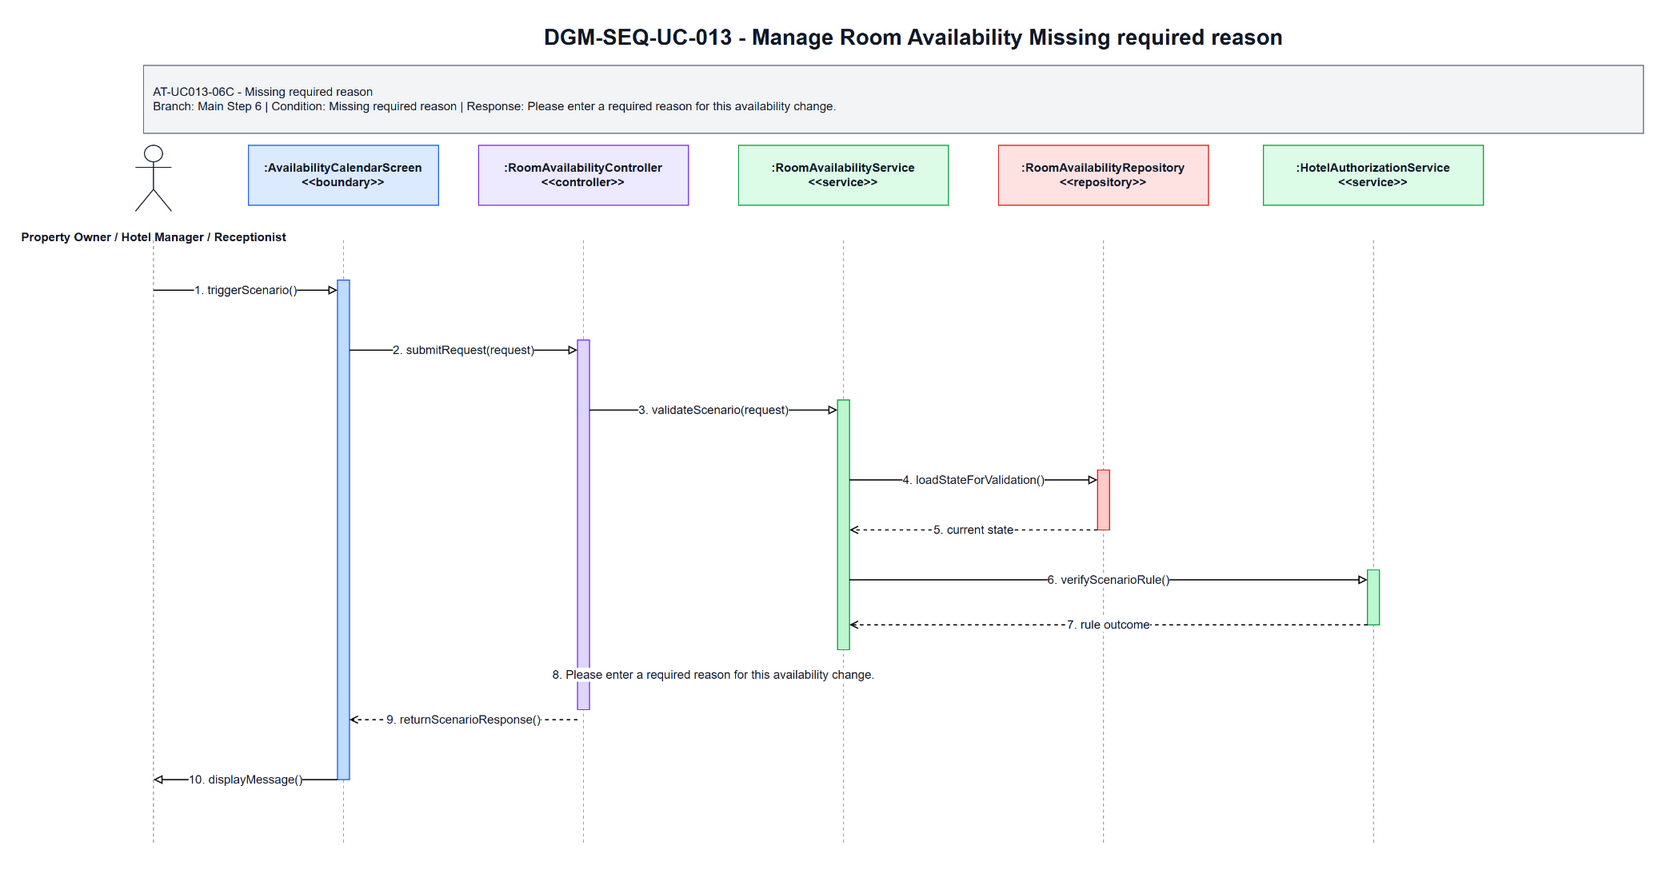

The diagram above was exported from draw.io. Its source (the exported page's mxGraphModel, read from the mxfile embedded in the PNG):
<mxGraphModel dx="1700" dy="920" grid="1" gridSize="10" guides="1" tooltips="1" connect="1" arrows="1" fold="1" page="1" pageScale="1" pageWidth="1700" pageHeight="920" math="0" shadow="0">
  <root>
    <mxCell id="0" />
    <mxCell id="1" parent="0" />
    <mxCell id="title" parent="1" value="DGM-SEQ-UC-013 - Manage Room Availability Missing required reason" style="text;html=1;strokeColor=none;fillColor=none;align=center;verticalAlign=middle;fontStyle=1;fontSize=22;fontColor=#111827" vertex="1">
      <mxGeometry x="350" y="25" width="1000" height="34" as="geometry" />
    </mxCell>
    <mxCell id="scenario-band" parent="1" value="AT-UC013-06C - Missing required reason&lt;br&gt;Branch: Main Step 6 | Condition: Missing required reason | Response: Please enter a required reason for this availability change." style="rounded=0;whiteSpace=wrap;html=1;fillColor=#F3F4F6;strokeColor=#6B7280;fontSize=12;fontColor=#111827;align=left;spacing=10" vertex="1">
      <mxGeometry x="80" y="70" width="1500" height="68" as="geometry" />
    </mxCell>
    <mxCell id="actor-icon" parent="1" value="" style="shape=umlActor;verticalLabelPosition=bottom;verticalAlign=top;html=1;outlineConnect=0;strokeColor=#111827" vertex="1">
      <mxGeometry x="72" y="150" width="36" height="66" as="geometry" />
    </mxCell>
    <mxCell id="actor-label" parent="1" value="Property Owner / Hotel Manager / Receptionist" style="text;html=1;strokeColor=none;fillColor=none;align=center;verticalAlign=middle;fontStyle=1;fontSize=12;fontColor=#111827" vertex="1">
      <mxGeometry x="20" y="224" width="140" height="36" as="geometry" />
    </mxCell>
    <mxCell id="h0" parent="1" value=":AvailabilityCalendarScreen&lt;br&gt;&amp;lt;&amp;lt;boundary&amp;gt;&amp;gt;" style="rounded=0;whiteSpace=wrap;html=1;fillColor=#DBEAFE;strokeColor=#2563EB;fontSize=12;fontStyle=1;fontColor=#111827" vertex="1">
      <mxGeometry x="185" y="150" width="190" height="60" as="geometry" />
    </mxCell>
    <mxCell id="h1" parent="1" value=":RoomAvailabilityController&lt;br&gt;&amp;lt;&amp;lt;controller&amp;gt;&amp;gt;" style="rounded=0;whiteSpace=wrap;html=1;fillColor=#EDE9FE;strokeColor=#7C3AED;fontSize=12;fontStyle=1;fontColor=#111827" vertex="1">
      <mxGeometry x="415" y="150" width="210" height="60" as="geometry" />
    </mxCell>
    <mxCell id="h2" parent="1" value=":RoomAvailabilityService&lt;br&gt;&amp;lt;&amp;lt;service&amp;gt;&amp;gt;" style="rounded=0;whiteSpace=wrap;html=1;fillColor=#DCFCE7;strokeColor=#16A34A;fontSize=12;fontStyle=1;fontColor=#111827" vertex="1">
      <mxGeometry x="675" y="150" width="210" height="60" as="geometry" />
    </mxCell>
    <mxCell id="h3" parent="1" value=":RoomAvailabilityRepository&lt;br&gt;&amp;lt;&amp;lt;repository&amp;gt;&amp;gt;" style="rounded=0;whiteSpace=wrap;html=1;fillColor=#FEE2E2;strokeColor=#DC2626;fontSize=12;fontStyle=1;fontColor=#111827" vertex="1">
      <mxGeometry x="935" y="150" width="210" height="60" as="geometry" />
    </mxCell>
    <mxCell id="h4" parent="1" value=":HotelAuthorizationService&lt;br&gt;&amp;lt;&amp;lt;service&amp;gt;&amp;gt;" style="rounded=0;whiteSpace=wrap;html=1;fillColor=#DCFCE7;strokeColor=#16A34A;fontSize=12;fontStyle=1;fontColor=#111827" vertex="1">
      <mxGeometry x="1200" y="150" width="220" height="60" as="geometry" />
    </mxCell>
    <mxCell id="l-actor" parent="1" style="endArrow=none;html=1;dashed=1;strokeColor=#9CA3AF" edge="1">
      <mxGeometry relative="1" as="geometry">
        <mxPoint x="90" y="245" as="sourcePoint" />
        <mxPoint x="90" y="850" as="targetPoint" />
      </mxGeometry>
    </mxCell>
    <mxCell id="l0" parent="1" style="endArrow=none;html=1;dashed=1;strokeColor=#9CA3AF" edge="1">
      <mxGeometry relative="1" as="geometry">
        <mxPoint x="280" y="245" as="sourcePoint" />
        <mxPoint x="280" y="850" as="targetPoint" />
      </mxGeometry>
    </mxCell>
    <mxCell id="l1" parent="1" style="endArrow=none;html=1;dashed=1;strokeColor=#9CA3AF" edge="1">
      <mxGeometry relative="1" as="geometry">
        <mxPoint x="520" y="245" as="sourcePoint" />
        <mxPoint x="520" y="850" as="targetPoint" />
      </mxGeometry>
    </mxCell>
    <mxCell id="l2" parent="1" style="endArrow=none;html=1;dashed=1;strokeColor=#9CA3AF" edge="1">
      <mxGeometry relative="1" as="geometry">
        <mxPoint x="780" y="245" as="sourcePoint" />
        <mxPoint x="780" y="850" as="targetPoint" />
      </mxGeometry>
    </mxCell>
    <mxCell id="l3" parent="1" style="endArrow=none;html=1;dashed=1;strokeColor=#9CA3AF" edge="1">
      <mxGeometry relative="1" as="geometry">
        <mxPoint x="1040" y="245" as="sourcePoint" />
        <mxPoint x="1040" y="850" as="targetPoint" />
      </mxGeometry>
    </mxCell>
    <mxCell id="l4" parent="1" style="endArrow=none;html=1;dashed=1;strokeColor=#9CA3AF" edge="1">
      <mxGeometry relative="1" as="geometry">
        <mxPoint x="1310" y="245" as="sourcePoint" />
        <mxPoint x="1310" y="850" as="targetPoint" />
      </mxGeometry>
    </mxCell>
    <mxCell id="a-boundary" parent="1" value="" style="rounded=0;whiteSpace=wrap;html=1;fillColor=#BFDBFE;strokeColor=#2563EB" vertex="1">
      <mxGeometry x="274" y="285" width="12" height="500" as="geometry" />
    </mxCell>
    <mxCell id="a-controller" parent="1" value="" style="rounded=0;whiteSpace=wrap;html=1;fillColor=#DDD6FE;strokeColor=#7C3AED" vertex="1">
      <mxGeometry x="514" y="345" width="12" height="370" as="geometry" />
    </mxCell>
    <mxCell id="a-service" parent="1" value="" style="rounded=0;whiteSpace=wrap;html=1;fillColor=#BBF7D0;strokeColor=#16A34A" vertex="1">
      <mxGeometry x="774" y="405" width="12" height="250" as="geometry" />
    </mxCell>
    <mxCell id="a-repo" parent="1" value="" style="rounded=0;whiteSpace=wrap;html=1;fillColor=#FECACA;strokeColor=#DC2626" vertex="1">
      <mxGeometry x="1034" y="475" width="12" height="60" as="geometry" />
    </mxCell>
    <mxCell id="a-support" parent="1" value="" style="rounded=0;whiteSpace=wrap;html=1;fillColor=#BBF7D0;strokeColor=#16A34A" vertex="1">
      <mxGeometry x="1304" y="575" width="12" height="55" as="geometry" />
    </mxCell>
    <mxCell id="m1" parent="1" value="1. triggerScenario()" style="endArrow=block;endFill=0;html=1;rounded=0;strokeWidth=1.2;fontSize=12;fontColor=#111827;labelBackgroundColor=#FFFFFF" edge="1">
      <mxGeometry relative="1" as="geometry">
        <mxPoint x="90" y="295" as="sourcePoint" />
        <mxPoint x="274" y="295" as="targetPoint" />
      </mxGeometry>
    </mxCell>
    <mxCell id="m2" parent="1" value="2. submitRequest(request)" style="endArrow=block;endFill=0;html=1;rounded=0;strokeWidth=1.2;fontSize=12;fontColor=#111827;labelBackgroundColor=#FFFFFF" edge="1">
      <mxGeometry relative="1" as="geometry">
        <mxPoint x="286" y="355" as="sourcePoint" />
        <mxPoint x="514" y="355" as="targetPoint" />
      </mxGeometry>
    </mxCell>
    <mxCell id="m3" parent="1" value="3. validateScenario(request)" style="endArrow=block;endFill=0;html=1;rounded=0;strokeWidth=1.2;fontSize=12;fontColor=#111827;labelBackgroundColor=#FFFFFF" edge="1">
      <mxGeometry relative="1" as="geometry">
        <mxPoint x="526" y="415" as="sourcePoint" />
        <mxPoint x="774" y="415" as="targetPoint" />
      </mxGeometry>
    </mxCell>
    <mxCell id="m4" parent="1" value="4. loadStateForValidation()" style="endArrow=block;endFill=0;html=1;rounded=0;strokeWidth=1.2;fontSize=12;fontColor=#111827;labelBackgroundColor=#FFFFFF" edge="1">
      <mxGeometry relative="1" as="geometry">
        <mxPoint x="786" y="485" as="sourcePoint" />
        <mxPoint x="1034" y="485" as="targetPoint" />
      </mxGeometry>
    </mxCell>
    <mxCell id="m5" parent="1" value="5. current state" style="endArrow=open;endFill=0;dashed=1;html=1;rounded=0;strokeWidth=1.2;fontSize=12;fontColor=#111827;labelBackgroundColor=#FFFFFF" edge="1">
      <mxGeometry relative="1" as="geometry">
        <mxPoint x="1034" y="535" as="sourcePoint" />
        <mxPoint x="786" y="535" as="targetPoint" />
      </mxGeometry>
    </mxCell>
    <mxCell id="m6" parent="1" value="6. verifyScenarioRule()" style="endArrow=block;endFill=0;html=1;rounded=0;strokeWidth=1.2;fontSize=12;fontColor=#111827;labelBackgroundColor=#FFFFFF" edge="1">
      <mxGeometry relative="1" as="geometry">
        <mxPoint x="786" y="585" as="sourcePoint" />
        <mxPoint x="1304" y="585" as="targetPoint" />
      </mxGeometry>
    </mxCell>
    <mxCell id="m7" parent="1" value="7. rule outcome" style="endArrow=open;endFill=0;dashed=1;html=1;rounded=0;strokeWidth=1.2;fontSize=12;fontColor=#111827;labelBackgroundColor=#FFFFFF" edge="1">
      <mxGeometry relative="1" as="geometry">
        <mxPoint x="1304" y="630" as="sourcePoint" />
        <mxPoint x="786" y="630" as="targetPoint" />
      </mxGeometry>
    </mxCell>
    <mxCell id="m8" parent="1" value="8. Please enter a required reason for this availability change." style="endArrow=open;endFill=0;dashed=1;html=1;rounded=0;strokeWidth=1.2;fontSize=12;fontColor=#111827;labelBackgroundColor=#FFFFFF" edge="1">
      <mxGeometry relative="1" as="geometry">
        <mxPoint x="774" y="680" as="sourcePoint" />
        <mxPoint x="526" y="680" as="targetPoint" />
      </mxGeometry>
    </mxCell>
    <mxCell id="m9" parent="1" value="9. returnScenarioResponse()" style="endArrow=open;endFill=0;dashed=1;html=1;rounded=0;strokeWidth=1.2;fontSize=12;fontColor=#111827;labelBackgroundColor=#FFFFFF" edge="1">
      <mxGeometry relative="1" as="geometry">
        <mxPoint x="514" y="725" as="sourcePoint" />
        <mxPoint x="286" y="725" as="targetPoint" />
      </mxGeometry>
    </mxCell>
    <mxCell id="m10" parent="1" value="10. displayMessage()" style="endArrow=block;endFill=0;html=1;rounded=0;strokeWidth=1.2;fontSize=12;fontColor=#111827;labelBackgroundColor=#FFFFFF" edge="1">
      <mxGeometry relative="1" as="geometry">
        <mxPoint x="274" y="785" as="sourcePoint" />
        <mxPoint x="90" y="785" as="targetPoint" />
      </mxGeometry>
    </mxCell>
  </root>
</mxGraphModel>